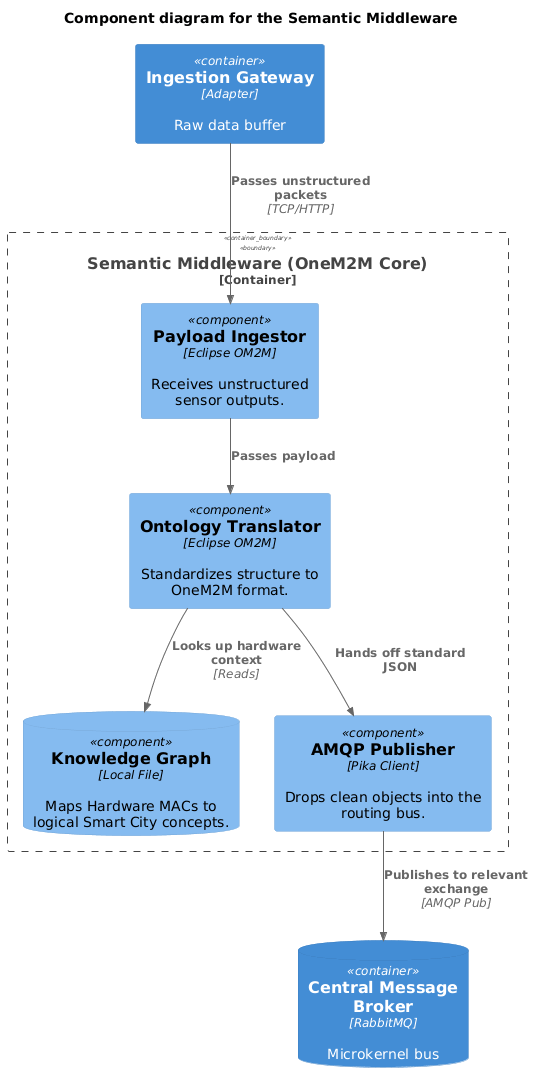

The diagram above was rendered by PlantUML. Its source (embedded in the PNG):
@startuml
!include https://raw.githubusercontent.com/plantuml-stdlib/C4-PlantUML/v2.5.0/C4_Component.puml

title "Component diagram for the Semantic Middleware"

Container(gateway, "Ingestion Gateway", "Adapter", "Raw data buffer")
ContainerDb(rabbit, "Central Message Broker", "RabbitMQ", "Microkernel bus")

Container_Boundary(semantic, "Semantic Middleware (OneM2M Core)") {
    Component(ingestor, "Payload Ingestor", "Eclipse OM2M", "Receives unstructured sensor outputs.")
    ComponentDb(dict, "Knowledge Graph", "Local File", "Maps Hardware MACs to logical Smart City concepts.")
    Component(translator, "Ontology Translator", "Eclipse OM2M", "Standardizes structure to OneM2M format.")
    Component(amqpPub, "AMQP Publisher", "Pika Client", "Drops clean objects into the routing bus.")
}

Rel(gateway, ingestor, "Passes unstructured packets", "TCP/HTTP")
Rel(ingestor, translator, "Passes payload")

Rel(translator, dict, "Looks up hardware context", "Reads")
Rel(translator, amqpPub, "Hands off standard JSON")

Rel(amqpPub, rabbit, "Publishes to relevant exchange", "AMQP Pub")
@enduml